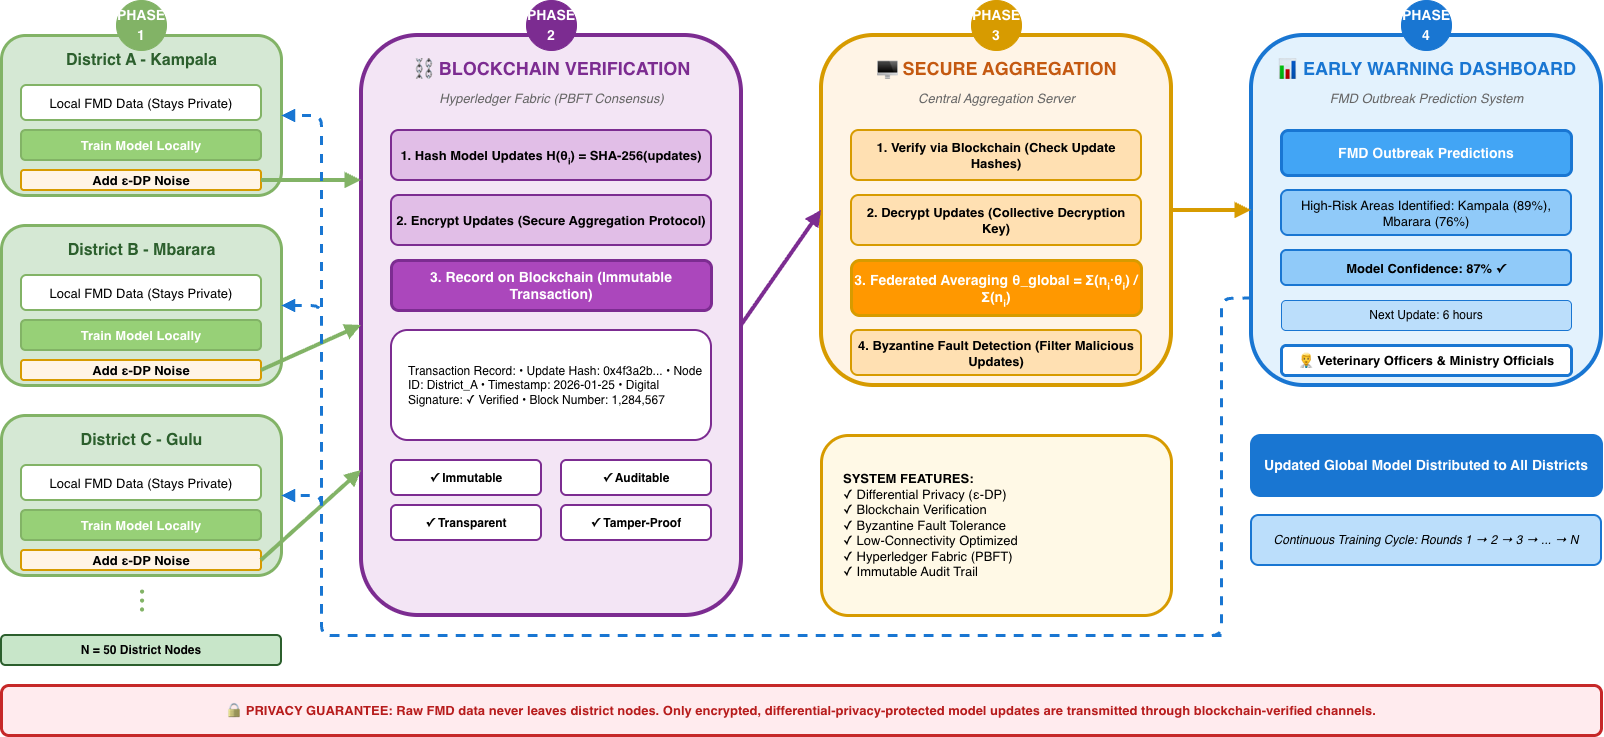

The diagram above was exported from draw.io. Its source (the exported page's mxGraphModel, read from the mxfile embedded in the PNG):
<mxGraphModel dx="1851" dy="1273" grid="1" gridSize="10" guides="1" tooltips="1" connect="1" arrows="1" fold="1" page="1" pageScale="1" pageWidth="850" pageHeight="1100" math="0" shadow="0">
  <root>
    <mxCell id="0" />
    <mxCell id="1" parent="0" />
    <mxCell id="cNW1Fs1zWVFqoxF8FarJ-3" parent="1" style="rounded=1;whiteSpace=wrap;html=1;fillColor=#D5E8D4;strokeColor=#82B366;strokeWidth=3;" value="" vertex="1">
      <mxGeometry height="160" width="280" x="330" y="410" as="geometry" />
    </mxCell>
    <mxCell id="cNW1Fs1zWVFqoxF8FarJ-4" parent="1" style="text;html=1;strokeColor=none;fillColor=none;align=center;verticalAlign=middle;fontSize=16;fontStyle=1;fontColor=#2C5F2D;" value="District A - Kampala" vertex="1">
      <mxGeometry height="30" width="260" x="340" y="420" as="geometry" />
    </mxCell>
    <mxCell id="cNW1Fs1zWVFqoxF8FarJ-5" parent="1" style="rounded=1;whiteSpace=wrap;html=1;fillColor=#FFFFFF;strokeColor=#82B366;fontSize=13;strokeWidth=2;" value="Local FMD Data (Stays Private)" vertex="1">
      <mxGeometry height="35" width="240" x="350" y="460" as="geometry" />
    </mxCell>
    <mxCell id="cNW1Fs1zWVFqoxF8FarJ-6" parent="1" style="rounded=1;whiteSpace=wrap;html=1;fillColor=#97D077;strokeColor=#82B366;fontColor=#FFFFFF;fontStyle=1;fontSize=13;strokeWidth=2;" value="Train Model Locally" vertex="1">
      <mxGeometry height="30" width="240" x="350" y="505" as="geometry" />
    </mxCell>
    <mxCell id="cNW1Fs1zWVFqoxF8FarJ-7" parent="1" style="rounded=1;whiteSpace=wrap;html=1;fillColor=#FFF4E6;strokeColor=#D79B00;fontSize=13;strokeWidth=2;fontStyle=1;" value="Add ε-DP Noise" vertex="1">
      <mxGeometry height="20" width="240" x="350" y="545" as="geometry" />
    </mxCell>
    <mxCell id="cNW1Fs1zWVFqoxF8FarJ-8" parent="1" style="rounded=1;whiteSpace=wrap;html=1;fillColor=#D5E8D4;strokeColor=#82B366;strokeWidth=3;" value="" vertex="1">
      <mxGeometry height="160" width="280" x="330" y="600" as="geometry" />
    </mxCell>
    <mxCell id="cNW1Fs1zWVFqoxF8FarJ-9" parent="1" style="text;html=1;strokeColor=none;fillColor=none;align=center;verticalAlign=middle;fontSize=16;fontStyle=1;fontColor=#2C5F2D;" value="District B - Mbarara" vertex="1">
      <mxGeometry height="30" width="260" x="340" y="610" as="geometry" />
    </mxCell>
    <mxCell id="cNW1Fs1zWVFqoxF8FarJ-10" parent="1" style="rounded=1;whiteSpace=wrap;html=1;fillColor=#FFFFFF;strokeColor=#82B366;fontSize=13;strokeWidth=2;" value="Local FMD Data (Stays Private)" vertex="1">
      <mxGeometry height="35" width="240" x="350" y="650" as="geometry" />
    </mxCell>
    <mxCell id="cNW1Fs1zWVFqoxF8FarJ-11" parent="1" style="rounded=1;whiteSpace=wrap;html=1;fillColor=#97D077;strokeColor=#82B366;fontColor=#FFFFFF;fontStyle=1;fontSize=13;strokeWidth=2;" value="Train Model Locally" vertex="1">
      <mxGeometry height="30" width="240" x="350" y="695" as="geometry" />
    </mxCell>
    <mxCell id="cNW1Fs1zWVFqoxF8FarJ-12" parent="1" style="rounded=1;whiteSpace=wrap;html=1;fillColor=#FFF4E6;strokeColor=#D79B00;fontSize=13;strokeWidth=2;fontStyle=1;" value="Add ε-DP Noise" vertex="1">
      <mxGeometry height="20" width="240" x="350" y="735" as="geometry" />
    </mxCell>
    <mxCell id="cNW1Fs1zWVFqoxF8FarJ-13" parent="1" style="rounded=1;whiteSpace=wrap;html=1;fillColor=#D5E8D4;strokeColor=#82B366;strokeWidth=3;" value="" vertex="1">
      <mxGeometry height="160" width="280" x="330" y="790" as="geometry" />
    </mxCell>
    <mxCell id="cNW1Fs1zWVFqoxF8FarJ-14" parent="1" style="text;html=1;strokeColor=none;fillColor=none;align=center;verticalAlign=middle;fontSize=16;fontStyle=1;fontColor=#2C5F2D;" value="District C - Gulu" vertex="1">
      <mxGeometry height="30" width="260" x="340" y="800" as="geometry" />
    </mxCell>
    <mxCell id="cNW1Fs1zWVFqoxF8FarJ-15" parent="1" style="rounded=1;whiteSpace=wrap;html=1;fillColor=#FFFFFF;strokeColor=#82B366;fontSize=13;strokeWidth=2;" value="Local FMD Data (Stays Private)" vertex="1">
      <mxGeometry height="35" width="240" x="350" y="840" as="geometry" />
    </mxCell>
    <mxCell id="cNW1Fs1zWVFqoxF8FarJ-16" parent="1" style="rounded=1;whiteSpace=wrap;html=1;fillColor=#97D077;strokeColor=#82B366;fontColor=#FFFFFF;fontStyle=1;fontSize=13;strokeWidth=2;" value="Train Model Locally" vertex="1">
      <mxGeometry height="30" width="240" x="350" y="885" as="geometry" />
    </mxCell>
    <mxCell id="cNW1Fs1zWVFqoxF8FarJ-17" parent="1" style="rounded=1;whiteSpace=wrap;html=1;fillColor=#FFF4E6;strokeColor=#D79B00;fontSize=13;strokeWidth=2;fontStyle=1;" value="Add ε-DP Noise" vertex="1">
      <mxGeometry height="20" width="240" x="350" y="925" as="geometry" />
    </mxCell>
    <mxCell id="cNW1Fs1zWVFqoxF8FarJ-18" parent="1" style="text;html=1;strokeColor=none;fillColor=none;align=center;verticalAlign=middle;fontSize=32;fontStyle=1;fontColor=#82B366;" value="⋮" vertex="1">
      <mxGeometry height="30" width="40" x="450" y="960" as="geometry" />
    </mxCell>
    <mxCell id="cNW1Fs1zWVFqoxF8FarJ-19" parent="1" style="rounded=1;whiteSpace=wrap;html=1;fillColor=#F3E5F5;strokeColor=#7C2C91;strokeWidth=4;" value="" vertex="1">
      <mxGeometry height="580" width="380" x="690" y="410" as="geometry" />
    </mxCell>
    <mxCell id="cNW1Fs1zWVFqoxF8FarJ-20" parent="1" style="text;html=1;strokeColor=none;fillColor=none;align=center;verticalAlign=middle;fontSize=18;fontStyle=1;fontColor=#7C2C91;" value="⛓ BLOCKCHAIN VERIFICATION" vertex="1">
      <mxGeometry height="35" width="340" x="710" y="425" as="geometry" />
    </mxCell>
    <mxCell id="cNW1Fs1zWVFqoxF8FarJ-21" parent="1" style="text;html=1;strokeColor=none;fillColor=none;align=center;verticalAlign=middle;fontSize=13;fontStyle=2;fontColor=#666666;" value="Hyperledger Fabric (PBFT Consensus)" vertex="1">
      <mxGeometry height="25" width="340" x="710" y="460" as="geometry" />
    </mxCell>
    <mxCell id="cNW1Fs1zWVFqoxF8FarJ-22" parent="1" style="rounded=1;whiteSpace=wrap;html=1;fillColor=#E1BEE7;strokeColor=#7C2C91;strokeWidth=2;fontStyle=1;fontSize=13;" value="1. Hash Model Updates&amp;#xa;H(θᵢ) = SHA-256(updates)" vertex="1">
      <mxGeometry height="50" width="320" x="720" y="505" as="geometry" />
    </mxCell>
    <mxCell id="cNW1Fs1zWVFqoxF8FarJ-23" parent="1" style="rounded=1;whiteSpace=wrap;html=1;fillColor=#E1BEE7;strokeColor=#7C2C91;strokeWidth=2;fontStyle=1;fontSize=13;" value="2. Encrypt Updates&amp;#xa;(Secure Aggregation Protocol)" vertex="1">
      <mxGeometry height="50" width="320" x="720" y="570" as="geometry" />
    </mxCell>
    <mxCell id="cNW1Fs1zWVFqoxF8FarJ-24" parent="1" style="rounded=1;whiteSpace=wrap;html=1;fillColor=#AB47BC;strokeColor=#7C2C91;strokeWidth=3;fontStyle=1;fontColor=#FFFFFF;fontSize=14;" value="3. Record on Blockchain&amp;#xa;(Immutable Transaction)" vertex="1">
      <mxGeometry height="50" width="320" x="720" y="635" as="geometry" />
    </mxCell>
    <mxCell id="cNW1Fs1zWVFqoxF8FarJ-25" parent="1" style="rounded=1;whiteSpace=wrap;html=1;fillColor=#FFFFFF;strokeColor=#7C2C91;align=left;spacingLeft=15;fontSize=12;strokeWidth=2;" value="Transaction Record:&amp;#xa;• Update Hash: 0x4f3a2b...&amp;#xa;• Node ID: District_A&amp;#xa;• Timestamp: 2026-01-25&amp;#xa;• Digital Signature: ✓ Verified&amp;#xa;• Block Number: 1,284,567" vertex="1">
      <mxGeometry height="110" width="320" x="720" y="705" as="geometry" />
    </mxCell>
    <mxCell id="cNW1Fs1zWVFqoxF8FarJ-26" parent="1" style="rounded=1;whiteSpace=wrap;html=1;fillColor=#FFFFFF;strokeColor=#7C2C91;strokeWidth=2;fontSize=12;fontStyle=1;" value="✓ Immutable" vertex="1">
      <mxGeometry height="35" width="150" x="720" y="835" as="geometry" />
    </mxCell>
    <mxCell id="cNW1Fs1zWVFqoxF8FarJ-27" parent="1" style="rounded=1;whiteSpace=wrap;html=1;fillColor=#FFFFFF;strokeColor=#7C2C91;strokeWidth=2;fontSize=12;fontStyle=1;" value="✓ Auditable" vertex="1">
      <mxGeometry height="35" width="150" x="890" y="835" as="geometry" />
    </mxCell>
    <mxCell id="cNW1Fs1zWVFqoxF8FarJ-28" parent="1" style="rounded=1;whiteSpace=wrap;html=1;fillColor=#FFFFFF;strokeColor=#7C2C91;strokeWidth=2;fontSize=12;fontStyle=1;" value="✓ Transparent" vertex="1">
      <mxGeometry height="35" width="150" x="720" y="880" as="geometry" />
    </mxCell>
    <mxCell id="cNW1Fs1zWVFqoxF8FarJ-29" parent="1" style="rounded=1;whiteSpace=wrap;html=1;fillColor=#FFFFFF;strokeColor=#7C2C91;strokeWidth=2;fontSize=12;fontStyle=1;" value="✓ Tamper-Proof" vertex="1">
      <mxGeometry height="35" width="150" x="890" y="880" as="geometry" />
    </mxCell>
    <mxCell id="cNW1Fs1zWVFqoxF8FarJ-30" parent="1" style="rounded=1;whiteSpace=wrap;html=1;fillColor=#FFF4E6;strokeColor=#D79B00;strokeWidth=4;" value="" vertex="1">
      <mxGeometry height="350" width="350" x="1150" y="410" as="geometry" />
    </mxCell>
    <mxCell id="cNW1Fs1zWVFqoxF8FarJ-31" parent="1" style="text;html=1;strokeColor=none;fillColor=none;align=center;verticalAlign=middle;fontSize=18;fontStyle=1;fontColor=#C45911;" value="🖥 SECURE AGGREGATION" vertex="1">
      <mxGeometry height="35" width="310" x="1170" y="425" as="geometry" />
    </mxCell>
    <mxCell id="cNW1Fs1zWVFqoxF8FarJ-32" parent="1" style="text;html=1;strokeColor=none;fillColor=none;align=center;verticalAlign=middle;fontSize=13;fontStyle=2;fontColor=#666666;" value="Central Aggregation Server" vertex="1">
      <mxGeometry height="25" width="310" x="1170" y="460" as="geometry" />
    </mxCell>
    <mxCell id="cNW1Fs1zWVFqoxF8FarJ-33" parent="1" style="rounded=1;whiteSpace=wrap;html=1;fillColor=#FFE0B2;strokeColor=#D79B00;strokeWidth=2;fontStyle=1;fontSize=13;" value="1. Verify via Blockchain&amp;#xa;(Check Update Hashes)" vertex="1">
      <mxGeometry height="50" width="290" x="1180" y="505" as="geometry" />
    </mxCell>
    <mxCell id="cNW1Fs1zWVFqoxF8FarJ-34" parent="1" style="rounded=1;whiteSpace=wrap;html=1;fillColor=#FFE0B2;strokeColor=#D79B00;strokeWidth=2;fontStyle=1;fontSize=13;" value="2. Decrypt Updates&amp;#xa;(Collective Decryption Key)" vertex="1">
      <mxGeometry height="50" width="290" x="1180" y="570" as="geometry" />
    </mxCell>
    <mxCell id="cNW1Fs1zWVFqoxF8FarJ-35" parent="1" style="rounded=1;whiteSpace=wrap;html=1;fillColor=#FF9800;strokeColor=#D79B00;strokeWidth=3;fontStyle=1;fontColor=#FFFFFF;fontSize=14;" value="3. Federated Averaging&amp;#xa;θ_global = Σ(nᵢ·θᵢ) / Σ(nᵢ)" vertex="1">
      <mxGeometry height="55" width="290" x="1180" y="635" as="geometry" />
    </mxCell>
    <mxCell id="cNW1Fs1zWVFqoxF8FarJ-36" parent="1" style="rounded=1;whiteSpace=wrap;html=1;fillColor=#FFE0B2;strokeColor=#D79B00;strokeWidth=2;fontStyle=1;fontSize=13;" value="4. Byzantine Fault Detection&amp;#xa;(Filter Malicious Updates)" vertex="1">
      <mxGeometry height="45" width="290" x="1180" y="705" as="geometry" />
    </mxCell>
    <mxCell id="cNW1Fs1zWVFqoxF8FarJ-37" parent="1" style="rounded=1;whiteSpace=wrap;html=1;fillColor=#E3F2FD;strokeColor=#1976D2;strokeWidth=4;" value="" vertex="1">
      <mxGeometry height="350" width="350" x="1580" y="410" as="geometry" />
    </mxCell>
    <mxCell id="cNW1Fs1zWVFqoxF8FarJ-38" parent="1" style="text;html=1;strokeColor=none;fillColor=none;align=center;verticalAlign=middle;fontSize=18;fontStyle=1;fontColor=#1976D2;" value="📊 EARLY WARNING DASHBOARD" vertex="1">
      <mxGeometry height="35" width="310" x="1600" y="425" as="geometry" />
    </mxCell>
    <mxCell id="cNW1Fs1zWVFqoxF8FarJ-39" parent="1" style="text;html=1;strokeColor=none;fillColor=none;align=center;verticalAlign=middle;fontSize=13;fontStyle=2;fontColor=#666666;" value="FMD Outbreak Prediction System" vertex="1">
      <mxGeometry height="25" width="310" x="1600" y="460" as="geometry" />
    </mxCell>
    <mxCell id="cNW1Fs1zWVFqoxF8FarJ-40" parent="1" style="rounded=1;whiteSpace=wrap;html=1;fillColor=#42A5F5;strokeColor=#1976D2;strokeWidth=3;fontStyle=1;fontColor=#FFFFFF;fontSize=14;" value="FMD Outbreak Predictions" vertex="1">
      <mxGeometry height="45" width="290" x="1610" y="505" as="geometry" />
    </mxCell>
    <mxCell id="cNW1Fs1zWVFqoxF8FarJ-41" parent="1" style="rounded=1;whiteSpace=wrap;html=1;fillColor=#90CAF9;strokeColor=#1976D2;strokeWidth=2;fontSize=13;" value="High-Risk Areas Identified:&amp;#xa;Kampala (89%), Mbarara (76%)" vertex="1">
      <mxGeometry height="45" width="290" x="1610" y="565" as="geometry" />
    </mxCell>
    <mxCell id="cNW1Fs1zWVFqoxF8FarJ-42" parent="1" style="rounded=1;whiteSpace=wrap;html=1;fillColor=#90CAF9;strokeColor=#1976D2;strokeWidth=2;fontSize=13;fontStyle=1;" value="Model Confidence: 87% ✓" vertex="1">
      <mxGeometry height="35" width="290" x="1610" y="625" as="geometry" />
    </mxCell>
    <mxCell id="cNW1Fs1zWVFqoxF8FarJ-43" parent="1" style="rounded=1;whiteSpace=wrap;html=1;fillColor=#BBDEFB;strokeColor=#1976D2;strokeWidth=1;fontSize=12;" value="Next Update: 6 hours" vertex="1">
      <mxGeometry height="30" width="290" x="1610" y="675" as="geometry" />
    </mxCell>
    <mxCell id="cNW1Fs1zWVFqoxF8FarJ-44" parent="1" style="rounded=1;whiteSpace=wrap;html=1;fillColor=#FFFFFF;strokeColor=#1976D2;strokeWidth=3;fontStyle=1;fontSize=13;" value="👨⚕ Veterinary Officers &amp; Ministry Officials" vertex="1">
      <mxGeometry height="30" width="290" x="1610" y="720" as="geometry" />
    </mxCell>
    <mxCell id="cNW1Fs1zWVFqoxF8FarJ-45" edge="1" parent="1" source="cNW1Fs1zWVFqoxF8FarJ-7" style="endArrow=block;html=1;strokeWidth=4;strokeColor=#82B366;endFill=1;exitX=1;exitY=0.5;exitDx=0;exitDy=0;entryX=0;entryY=0.25;entryDx=0;entryDy=0;" target="cNW1Fs1zWVFqoxF8FarJ-19" value="">
      <mxGeometry relative="1" as="geometry" />
    </mxCell>
    <mxCell id="cNW1Fs1zWVFqoxF8FarJ-46" edge="1" parent="1" source="cNW1Fs1zWVFqoxF8FarJ-12" style="endArrow=block;html=1;strokeWidth=4;strokeColor=#82B366;endFill=1;exitX=1;exitY=0.5;exitDx=0;exitDy=0;entryX=0;entryY=0.5;entryDx=0;entryDy=0;" target="cNW1Fs1zWVFqoxF8FarJ-19" value="">
      <mxGeometry relative="1" as="geometry" />
    </mxCell>
    <mxCell id="cNW1Fs1zWVFqoxF8FarJ-47" edge="1" parent="1" source="cNW1Fs1zWVFqoxF8FarJ-17" style="endArrow=block;html=1;strokeWidth=4;strokeColor=#82B366;endFill=1;exitX=1;exitY=0.5;exitDx=0;exitDy=0;entryX=0;entryY=0.75;entryDx=0;entryDy=0;" target="cNW1Fs1zWVFqoxF8FarJ-19" value="">
      <mxGeometry relative="1" as="geometry" />
    </mxCell>
    <mxCell id="cNW1Fs1zWVFqoxF8FarJ-48" edge="1" parent="1" source="cNW1Fs1zWVFqoxF8FarJ-19" style="endArrow=block;html=1;strokeWidth=4;strokeColor=#7C2C91;endFill=1;exitX=1;exitY=0.5;exitDx=0;exitDy=0;entryX=0;entryY=0.5;entryDx=0;entryDy=0;" target="cNW1Fs1zWVFqoxF8FarJ-30" value="">
      <mxGeometry relative="1" as="geometry" />
    </mxCell>
    <mxCell id="cNW1Fs1zWVFqoxF8FarJ-49" edge="1" parent="1" source="cNW1Fs1zWVFqoxF8FarJ-30" style="endArrow=block;html=1;strokeWidth=4;strokeColor=#D79B00;endFill=1;exitX=1;exitY=0.5;exitDx=0;exitDy=0;entryX=0;entryY=0.5;entryDx=0;entryDy=0;" target="cNW1Fs1zWVFqoxF8FarJ-37" value="">
      <mxGeometry relative="1" as="geometry" />
    </mxCell>
    <mxCell id="cNW1Fs1zWVFqoxF8FarJ-50" edge="1" parent="1" source="cNW1Fs1zWVFqoxF8FarJ-37" style="endArrow=block;html=1;strokeWidth=3;strokeColor=#1976D2;endFill=1;dashed=1;exitX=0;exitY=0.75;exitDx=0;exitDy=0;entryX=1;entryY=0.5;entryDx=0;entryDy=0;" target="cNW1Fs1zWVFqoxF8FarJ-3" value="">
      <mxGeometry relative="1" as="geometry">
        <Array as="points">
          <mxPoint x="1550" y="673" />
          <mxPoint x="1550" y="1010" />
          <mxPoint x="650" y="1010" />
          <mxPoint x="650" y="490" />
        </Array>
      </mxGeometry>
    </mxCell>
    <mxCell id="cNW1Fs1zWVFqoxF8FarJ-51" edge="1" parent="1" style="endArrow=block;html=1;strokeWidth=3;strokeColor=#1976D2;endFill=1;dashed=1;entryX=1;entryY=0.5;entryDx=0;entryDy=0;" target="cNW1Fs1zWVFqoxF8FarJ-8" value="">
      <mxGeometry relative="1" as="geometry">
        <Array as="points">
          <mxPoint x="650" y="1010" />
          <mxPoint x="650" y="680" />
        </Array>
        <mxPoint x="1550" y="1010" as="sourcePoint" />
      </mxGeometry>
    </mxCell>
    <mxCell id="cNW1Fs1zWVFqoxF8FarJ-52" edge="1" parent="1" style="endArrow=block;html=1;strokeWidth=3;strokeColor=#1976D2;endFill=1;dashed=1;entryX=1;entryY=0.5;entryDx=0;entryDy=0;" target="cNW1Fs1zWVFqoxF8FarJ-13" value="">
      <mxGeometry relative="1" as="geometry">
        <Array as="points">
          <mxPoint x="650" y="1010" />
          <mxPoint x="650" y="870" />
        </Array>
        <mxPoint x="1550" y="1010" as="sourcePoint" />
      </mxGeometry>
    </mxCell>
    <mxCell id="cNW1Fs1zWVFqoxF8FarJ-53" parent="1" style="ellipse;whiteSpace=wrap;html=1;aspect=fixed;fillColor=#82B366;strokeColor=#82B366;fontColor=#FFFFFF;fontSize=16;fontStyle=1;" value="&lt;font style=&quot;font-size: 14px;&quot;&gt;PHASE 1&lt;/font&gt;" vertex="1">
      <mxGeometry height="50" width="50" x="445" y="375" as="geometry" />
    </mxCell>
    <mxCell id="cNW1Fs1zWVFqoxF8FarJ-54" parent="1" style="ellipse;whiteSpace=wrap;html=1;aspect=fixed;fillColor=#7C2C91;strokeColor=#7C2C91;fontColor=#FFFFFF;fontSize=16;fontStyle=1;" value="&lt;font style=&quot;font-size: 14px;&quot;&gt;PHASE 2&lt;/font&gt;" vertex="1">
      <mxGeometry height="50" width="50" x="855" y="375" as="geometry" />
    </mxCell>
    <mxCell id="cNW1Fs1zWVFqoxF8FarJ-55" parent="1" style="ellipse;whiteSpace=wrap;html=1;aspect=fixed;fillColor=#D79B00;strokeColor=#D79B00;fontColor=#FFFFFF;fontSize=16;fontStyle=1;" value="&lt;font style=&quot;font-size: 14px;&quot;&gt;PHASE 3&lt;/font&gt;" vertex="1">
      <mxGeometry height="50" width="50" x="1300" y="375" as="geometry" />
    </mxCell>
    <mxCell id="cNW1Fs1zWVFqoxF8FarJ-56" parent="1" style="ellipse;whiteSpace=wrap;html=1;aspect=fixed;fillColor=#1976D2;strokeColor=#1976D2;fontColor=#FFFFFF;fontSize=16;fontStyle=1;" value="&lt;font style=&quot;font-size: 14px;&quot;&gt;PHASE 4&lt;/font&gt;" vertex="1">
      <mxGeometry height="50" width="50" x="1730" y="375" as="geometry" />
    </mxCell>
    <mxCell id="cNW1Fs1zWVFqoxF8FarJ-57" parent="1" style="rounded=1;whiteSpace=wrap;html=1;fillColor=#FFEBEE;strokeColor=#C62828;strokeWidth=3;fontSize=13;fontStyle=1;fontColor=#B71C1C;align=center;" value="🔒 PRIVACY GUARANTEE: Raw FMD data never leaves district nodes. Only encrypted, differential-privacy-protected model updates are transmitted through blockchain-verified channels." vertex="1">
      <mxGeometry height="50" width="1600" x="330" y="1060" as="geometry" />
    </mxCell>
    <mxCell id="cNW1Fs1zWVFqoxF8FarJ-58" parent="1" style="rounded=1;whiteSpace=wrap;html=1;fillColor=#FFF9E6;strokeColor=#D79B00;strokeWidth=3;align=left;spacingLeft=20;fontSize=13;" value="&lt;b&gt;SYSTEM FEATURES:&lt;/b&gt;&amp;#xa;✓ Differential Privacy (ε-DP)&amp;#xa;✓ Blockchain Verification&amp;#xa;✓ Byzantine Fault Tolerance&amp;#xa;✓ Low-Connectivity Optimized&amp;#xa;✓ Hyperledger Fabric (PBFT)&amp;#xa;✓ Immutable Audit Trail" vertex="1">
      <mxGeometry height="180" width="350" x="1150" y="810" as="geometry" />
    </mxCell>
    <mxCell id="cNW1Fs1zWVFqoxF8FarJ-59" parent="1" style="rounded=1;whiteSpace=wrap;html=1;fillColor=#1976D2;strokeColor=#1976D2;strokeWidth=3;fontStyle=1;fontColor=#FFFFFF;fontSize=14;align=center;" value="Updated Global Model&amp;#xa;Distributed to All Districts" vertex="1">
      <mxGeometry height="60" width="350" x="1580" y="810" as="geometry" />
    </mxCell>
    <mxCell id="cNW1Fs1zWVFqoxF8FarJ-60" parent="1" style="rounded=1;whiteSpace=wrap;html=1;fillColor=#BBDEFB;strokeColor=#1976D2;strokeWidth=2;fontSize=12;align=center;fontStyle=2;" value="Continuous Training Cycle:&amp;#xa;Rounds 1 → 2 → 3 → ... → N" vertex="1">
      <mxGeometry height="50" width="350" x="1580" y="890" as="geometry" />
    </mxCell>
    <mxCell id="cNW1Fs1zWVFqoxF8FarJ-61" parent="1" style="rounded=1;whiteSpace=wrap;html=1;fillColor=#C8E6C9;strokeColor=#2C5F2D;strokeWidth=2;fontSize=12;fontStyle=1;align=center;" value="N = 50 District Nodes" vertex="1">
      <mxGeometry height="30" width="280" x="330" y="1010" as="geometry" />
    </mxCell>
  </root>
</mxGraphModel>